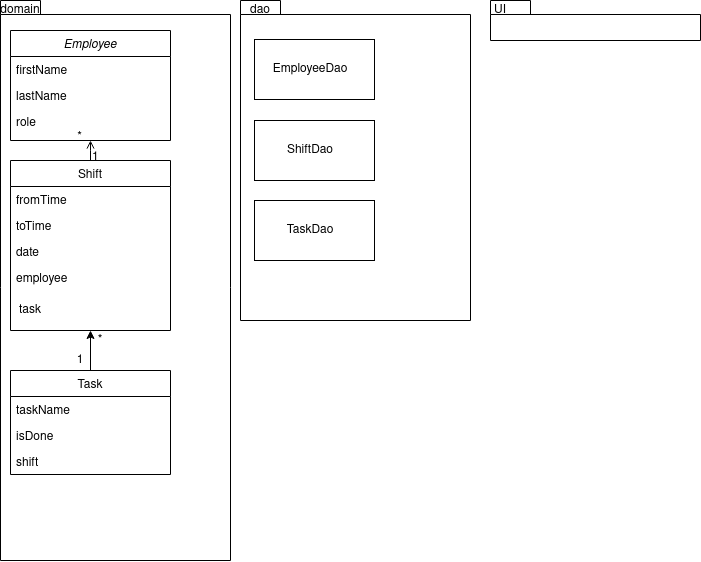

The diagram above was exported from draw.io. Its source (the exported page's mxGraphModel, read from the mxfile embedded in the PNG):
<mxGraphModel dx="1125" dy="646" grid="1" gridSize="10" guides="1" tooltips="1" connect="1" arrows="1" fold="1" page="1" pageScale="1" pageWidth="827" pageHeight="1169" math="0" shadow="0">
  <root>
    <mxCell id="WIyWlLk6GJQsqaUBKTNV-0" />
    <mxCell id="WIyWlLk6GJQsqaUBKTNV-1" parent="WIyWlLk6GJQsqaUBKTNV-0" />
    <mxCell id="SvgctyO5h-71A2ouUdst-6" value="" style="shape=folder;fontStyle=1;spacingTop=10;tabWidth=40;tabHeight=14;tabPosition=left;html=1;" vertex="1" parent="WIyWlLk6GJQsqaUBKTNV-1">
      <mxGeometry x="280" y="10" width="230" height="320" as="geometry" />
    </mxCell>
    <mxCell id="SvgctyO5h-71A2ouUdst-4" value="" style="shape=folder;fontStyle=1;spacingTop=10;tabWidth=40;tabHeight=14;tabPosition=left;html=1;" vertex="1" parent="WIyWlLk6GJQsqaUBKTNV-1">
      <mxGeometry x="40" y="10" width="230" height="560" as="geometry" />
    </mxCell>
    <mxCell id="zkfFHV4jXpPFQw0GAbJ--0" value="Employee" style="swimlane;fontStyle=2;align=center;verticalAlign=top;childLayout=stackLayout;horizontal=1;startSize=26;horizontalStack=0;resizeParent=1;resizeLast=0;collapsible=1;marginBottom=0;rounded=0;shadow=0;strokeWidth=1;" parent="WIyWlLk6GJQsqaUBKTNV-1" vertex="1">
      <mxGeometry x="50" y="40" width="160" height="110" as="geometry">
        <mxRectangle x="230" y="140" width="160" height="26" as="alternateBounds" />
      </mxGeometry>
    </mxCell>
    <mxCell id="zkfFHV4jXpPFQw0GAbJ--1" value="firstName" style="text;align=left;verticalAlign=top;spacingLeft=4;spacingRight=4;overflow=hidden;rotatable=0;points=[[0,0.5],[1,0.5]];portConstraint=eastwest;" parent="zkfFHV4jXpPFQw0GAbJ--0" vertex="1">
      <mxGeometry y="26" width="160" height="26" as="geometry" />
    </mxCell>
    <mxCell id="zkfFHV4jXpPFQw0GAbJ--2" value="lastName" style="text;align=left;verticalAlign=top;spacingLeft=4;spacingRight=4;overflow=hidden;rotatable=0;points=[[0,0.5],[1,0.5]];portConstraint=eastwest;rounded=0;shadow=0;html=0;" parent="zkfFHV4jXpPFQw0GAbJ--0" vertex="1">
      <mxGeometry y="52" width="160" height="26" as="geometry" />
    </mxCell>
    <mxCell id="zkfFHV4jXpPFQw0GAbJ--3" value="role" style="text;align=left;verticalAlign=top;spacingLeft=4;spacingRight=4;overflow=hidden;rotatable=0;points=[[0,0.5],[1,0.5]];portConstraint=eastwest;rounded=0;shadow=0;html=0;" parent="zkfFHV4jXpPFQw0GAbJ--0" vertex="1">
      <mxGeometry y="78" width="160" height="26" as="geometry" />
    </mxCell>
    <mxCell id="zkfFHV4jXpPFQw0GAbJ--17" value="Shift" style="swimlane;fontStyle=0;align=center;verticalAlign=top;childLayout=stackLayout;horizontal=1;startSize=26;horizontalStack=0;resizeParent=1;resizeLast=0;collapsible=1;marginBottom=0;rounded=0;shadow=0;strokeWidth=1;" parent="WIyWlLk6GJQsqaUBKTNV-1" vertex="1">
      <mxGeometry x="50" y="170" width="160" height="170" as="geometry">
        <mxRectangle x="550" y="140" width="160" height="26" as="alternateBounds" />
      </mxGeometry>
    </mxCell>
    <mxCell id="zkfFHV4jXpPFQw0GAbJ--18" value="fromTime" style="text;align=left;verticalAlign=top;spacingLeft=4;spacingRight=4;overflow=hidden;rotatable=0;points=[[0,0.5],[1,0.5]];portConstraint=eastwest;" parent="zkfFHV4jXpPFQw0GAbJ--17" vertex="1">
      <mxGeometry y="26" width="160" height="26" as="geometry" />
    </mxCell>
    <mxCell id="zkfFHV4jXpPFQw0GAbJ--19" value="toTime" style="text;align=left;verticalAlign=top;spacingLeft=4;spacingRight=4;overflow=hidden;rotatable=0;points=[[0,0.5],[1,0.5]];portConstraint=eastwest;rounded=0;shadow=0;html=0;" parent="zkfFHV4jXpPFQw0GAbJ--17" vertex="1">
      <mxGeometry y="52" width="160" height="26" as="geometry" />
    </mxCell>
    <mxCell id="zkfFHV4jXpPFQw0GAbJ--20" value="date" style="text;align=left;verticalAlign=top;spacingLeft=4;spacingRight=4;overflow=hidden;rotatable=0;points=[[0,0.5],[1,0.5]];portConstraint=eastwest;rounded=0;shadow=0;html=0;" parent="zkfFHV4jXpPFQw0GAbJ--17" vertex="1">
      <mxGeometry y="78" width="160" height="26" as="geometry" />
    </mxCell>
    <mxCell id="zkfFHV4jXpPFQw0GAbJ--21" value="employee" style="text;align=left;verticalAlign=top;spacingLeft=4;spacingRight=4;overflow=hidden;rotatable=0;points=[[0,0.5],[1,0.5]];portConstraint=eastwest;rounded=0;shadow=0;html=0;" parent="zkfFHV4jXpPFQw0GAbJ--17" vertex="1">
      <mxGeometry y="104" width="160" height="26" as="geometry" />
    </mxCell>
    <mxCell id="zkfFHV4jXpPFQw0GAbJ--26" value="" style="endArrow=open;shadow=0;strokeWidth=1;rounded=0;endFill=1;edgeStyle=elbowEdgeStyle;elbow=vertical;" parent="WIyWlLk6GJQsqaUBKTNV-1" source="zkfFHV4jXpPFQw0GAbJ--17" target="zkfFHV4jXpPFQw0GAbJ--0" edge="1">
      <mxGeometry x="0.5" y="41" relative="1" as="geometry">
        <mxPoint x="540" y="192" as="sourcePoint" />
        <mxPoint x="380" y="192" as="targetPoint" />
        <mxPoint x="-40" y="32" as="offset" />
      </mxGeometry>
    </mxCell>
    <mxCell id="zkfFHV4jXpPFQw0GAbJ--27" value="1" style="resizable=0;align=left;verticalAlign=bottom;labelBackgroundColor=none;fontSize=12;" parent="zkfFHV4jXpPFQw0GAbJ--26" connectable="0" vertex="1">
      <mxGeometry x="-1" relative="1" as="geometry">
        <mxPoint y="4" as="offset" />
      </mxGeometry>
    </mxCell>
    <mxCell id="zkfFHV4jXpPFQw0GAbJ--28" value="*" style="resizable=0;align=right;verticalAlign=bottom;labelBackgroundColor=none;fontSize=12;" parent="zkfFHV4jXpPFQw0GAbJ--26" connectable="0" vertex="1">
      <mxGeometry x="1" relative="1" as="geometry">
        <mxPoint x="-7" y="4" as="offset" />
      </mxGeometry>
    </mxCell>
    <mxCell id="SvgctyO5h-71A2ouUdst-5" value="&lt;div&gt;domain&lt;/div&gt;" style="text;html=1;strokeColor=none;fillColor=none;align=center;verticalAlign=middle;whiteSpace=wrap;rounded=0;" vertex="1" parent="WIyWlLk6GJQsqaUBKTNV-1">
      <mxGeometry x="40" y="10" width="40" height="20" as="geometry" />
    </mxCell>
    <mxCell id="SvgctyO5h-71A2ouUdst-8" value="dao" style="text;html=1;strokeColor=none;fillColor=none;align=center;verticalAlign=middle;whiteSpace=wrap;rounded=0;" vertex="1" parent="WIyWlLk6GJQsqaUBKTNV-1">
      <mxGeometry x="280" y="10" width="40" height="20" as="geometry" />
    </mxCell>
    <mxCell id="SvgctyO5h-71A2ouUdst-14" value="" style="rounded=0;whiteSpace=wrap;html=1;" vertex="1" parent="WIyWlLk6GJQsqaUBKTNV-1">
      <mxGeometry x="294" y="49" width="120" height="60" as="geometry" />
    </mxCell>
    <mxCell id="SvgctyO5h-71A2ouUdst-15" value="Text" style="text;html=1;strokeColor=none;fillColor=none;align=center;verticalAlign=middle;whiteSpace=wrap;rounded=0;" vertex="1" parent="WIyWlLk6GJQsqaUBKTNV-1">
      <mxGeometry x="310" y="150" width="40" height="20" as="geometry" />
    </mxCell>
    <mxCell id="SvgctyO5h-71A2ouUdst-16" value="EmployeeDao" style="text;html=1;strokeColor=none;fillColor=none;align=center;verticalAlign=middle;whiteSpace=wrap;rounded=0;" vertex="1" parent="WIyWlLk6GJQsqaUBKTNV-1">
      <mxGeometry x="330" y="69" width="40" height="20" as="geometry" />
    </mxCell>
    <mxCell id="SvgctyO5h-71A2ouUdst-17" value="" style="rounded=0;whiteSpace=wrap;html=1;" vertex="1" parent="WIyWlLk6GJQsqaUBKTNV-1">
      <mxGeometry x="294" y="130" width="120" height="60" as="geometry" />
    </mxCell>
    <mxCell id="SvgctyO5h-71A2ouUdst-18" value="ShiftDao" style="text;html=1;strokeColor=none;fillColor=none;align=center;verticalAlign=middle;whiteSpace=wrap;rounded=0;" vertex="1" parent="WIyWlLk6GJQsqaUBKTNV-1">
      <mxGeometry x="330" y="150" width="40" height="20" as="geometry" />
    </mxCell>
    <mxCell id="SvgctyO5h-71A2ouUdst-22" value="" style="shape=folder;fontStyle=1;spacingTop=10;tabWidth=40;tabHeight=14;tabPosition=left;html=1;" vertex="1" parent="WIyWlLk6GJQsqaUBKTNV-1">
      <mxGeometry x="530" y="10" width="210" height="40" as="geometry" />
    </mxCell>
    <mxCell id="SvgctyO5h-71A2ouUdst-23" value="&lt;div&gt;UI&lt;/div&gt;" style="text;html=1;strokeColor=none;fillColor=none;align=center;verticalAlign=middle;whiteSpace=wrap;rounded=0;" vertex="1" parent="WIyWlLk6GJQsqaUBKTNV-1">
      <mxGeometry x="520" y="10" width="40" height="20" as="geometry" />
    </mxCell>
    <mxCell id="SvgctyO5h-71A2ouUdst-24" value="&lt;div&gt;task&lt;/div&gt;" style="text;html=1;strokeColor=none;fillColor=none;align=center;verticalAlign=middle;whiteSpace=wrap;rounded=0;" vertex="1" parent="WIyWlLk6GJQsqaUBKTNV-1">
      <mxGeometry x="50" y="310" width="40" height="20" as="geometry" />
    </mxCell>
    <mxCell id="SvgctyO5h-71A2ouUdst-25" style="edgeStyle=orthogonalEdgeStyle;rounded=0;orthogonalLoop=1;jettySize=auto;html=1;exitX=0.5;exitY=1;exitDx=0;exitDy=0;" edge="1" parent="WIyWlLk6GJQsqaUBKTNV-1" source="SvgctyO5h-71A2ouUdst-24" target="SvgctyO5h-71A2ouUdst-24">
      <mxGeometry relative="1" as="geometry" />
    </mxCell>
    <mxCell id="SvgctyO5h-71A2ouUdst-26" value="Task" style="swimlane;fontStyle=0;childLayout=stackLayout;horizontal=1;startSize=26;fillColor=none;horizontalStack=0;resizeParent=1;resizeParentMax=0;resizeLast=0;collapsible=1;marginBottom=0;" vertex="1" parent="WIyWlLk6GJQsqaUBKTNV-1">
      <mxGeometry x="50" y="380" width="160" height="104" as="geometry" />
    </mxCell>
    <mxCell id="SvgctyO5h-71A2ouUdst-27" value="taskName" style="text;strokeColor=none;fillColor=none;align=left;verticalAlign=top;spacingLeft=4;spacingRight=4;overflow=hidden;rotatable=0;points=[[0,0.5],[1,0.5]];portConstraint=eastwest;" vertex="1" parent="SvgctyO5h-71A2ouUdst-26">
      <mxGeometry y="26" width="160" height="26" as="geometry" />
    </mxCell>
    <mxCell id="SvgctyO5h-71A2ouUdst-28" value="isDone" style="text;strokeColor=none;fillColor=none;align=left;verticalAlign=top;spacingLeft=4;spacingRight=4;overflow=hidden;rotatable=0;points=[[0,0.5],[1,0.5]];portConstraint=eastwest;" vertex="1" parent="SvgctyO5h-71A2ouUdst-26">
      <mxGeometry y="52" width="160" height="26" as="geometry" />
    </mxCell>
    <mxCell id="SvgctyO5h-71A2ouUdst-29" value="shift&#10;" style="text;strokeColor=none;fillColor=none;align=left;verticalAlign=top;spacingLeft=4;spacingRight=4;overflow=hidden;rotatable=0;points=[[0,0.5],[1,0.5]];portConstraint=eastwest;" vertex="1" parent="SvgctyO5h-71A2ouUdst-26">
      <mxGeometry y="78" width="160" height="26" as="geometry" />
    </mxCell>
    <mxCell id="SvgctyO5h-71A2ouUdst-30" value="" style="rounded=0;whiteSpace=wrap;html=1;" vertex="1" parent="WIyWlLk6GJQsqaUBKTNV-1">
      <mxGeometry x="294" y="210" width="120" height="60" as="geometry" />
    </mxCell>
    <mxCell id="SvgctyO5h-71A2ouUdst-31" value="TaskDao" style="text;html=1;strokeColor=none;fillColor=none;align=center;verticalAlign=middle;whiteSpace=wrap;rounded=0;" vertex="1" parent="WIyWlLk6GJQsqaUBKTNV-1">
      <mxGeometry x="330" y="230" width="40" height="20" as="geometry" />
    </mxCell>
    <mxCell id="SvgctyO5h-71A2ouUdst-32" value="" style="endArrow=classic;html=1;entryX=0.5;entryY=1;entryDx=0;entryDy=0;exitX=0.5;exitY=0;exitDx=0;exitDy=0;" edge="1" parent="WIyWlLk6GJQsqaUBKTNV-1" source="SvgctyO5h-71A2ouUdst-26" target="zkfFHV4jXpPFQw0GAbJ--17">
      <mxGeometry width="50" height="50" relative="1" as="geometry">
        <mxPoint x="130" y="360" as="sourcePoint" />
        <mxPoint x="180" y="310" as="targetPoint" />
      </mxGeometry>
    </mxCell>
    <mxCell id="SvgctyO5h-71A2ouUdst-33" value="1" style="text;html=1;strokeColor=none;fillColor=none;align=center;verticalAlign=middle;whiteSpace=wrap;rounded=0;" vertex="1" parent="WIyWlLk6GJQsqaUBKTNV-1">
      <mxGeometry x="100" y="360" width="40" height="20" as="geometry" />
    </mxCell>
    <mxCell id="SvgctyO5h-71A2ouUdst-34" value="*" style="text;html=1;strokeColor=none;fillColor=none;align=center;verticalAlign=middle;whiteSpace=wrap;rounded=0;" vertex="1" parent="WIyWlLk6GJQsqaUBKTNV-1">
      <mxGeometry x="120" y="340" width="40" height="20" as="geometry" />
    </mxCell>
  </root>
</mxGraphModel>